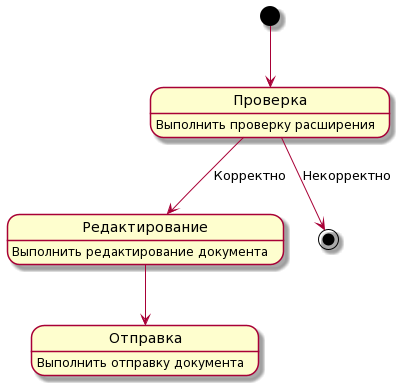

The diagram above was rendered by PlantUML. Its source (embedded in the PNG):
@startuml
state Проверка : Выполнить проверку расширения
state Редактирование: Выполнить редактирование документа
state Отправка: Выполнить отправку документа
[*] --> Проверка 
Проверка --> Редактирование : Корректно
Редактирование --> Отправка
Проверка --> [*] : Некорректно
@enduml